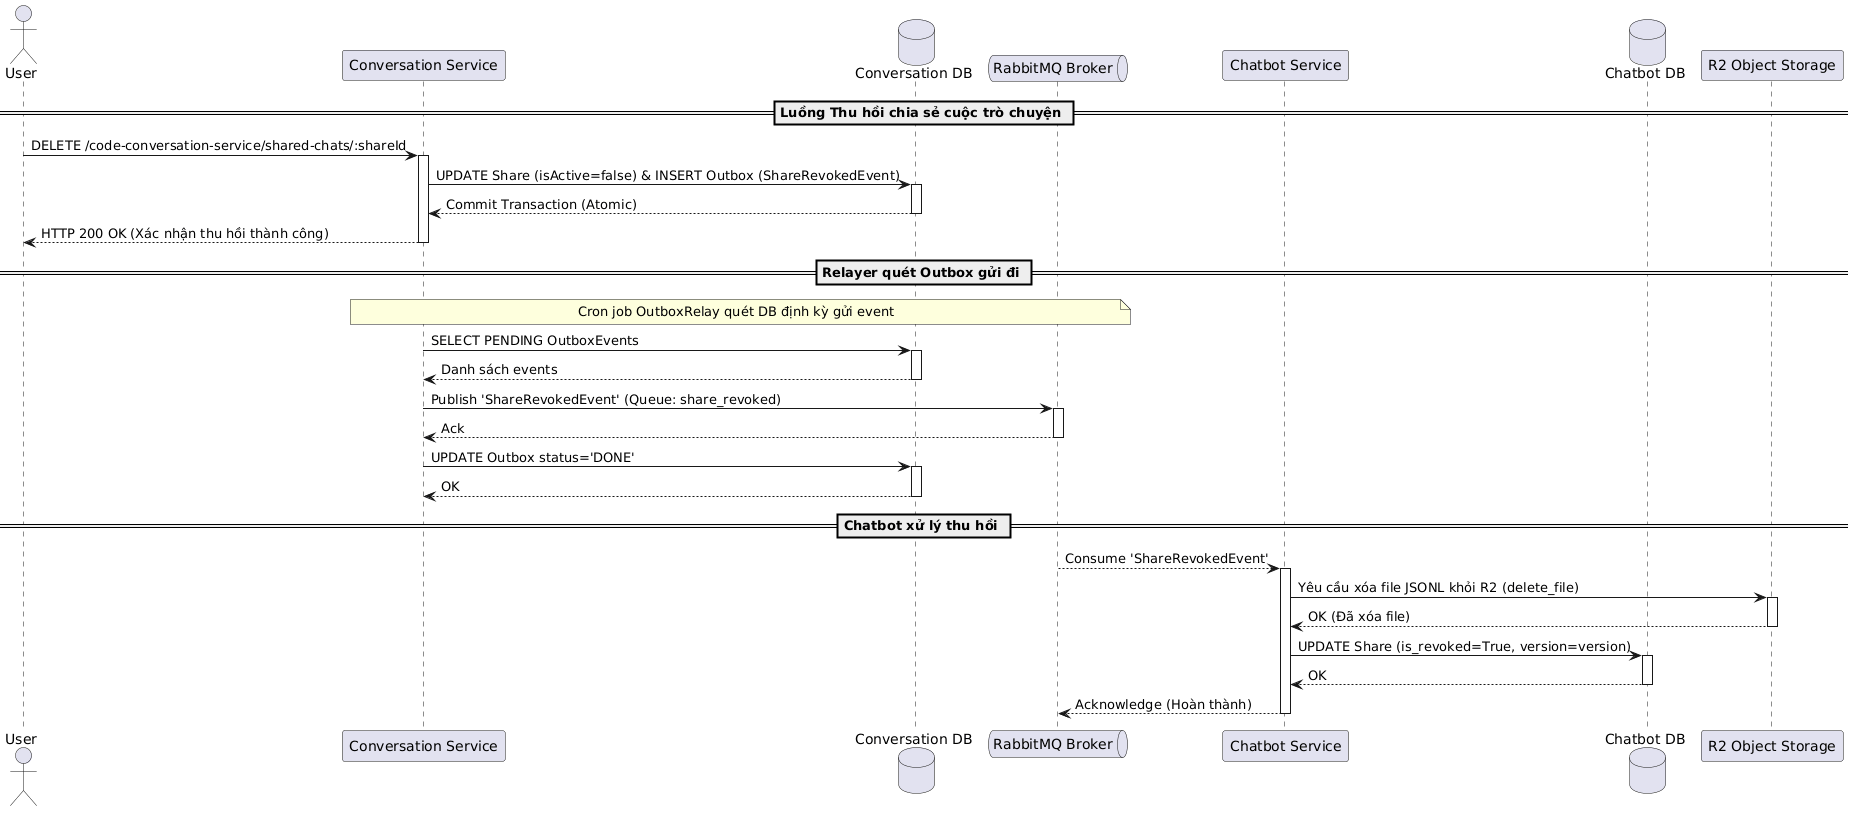

The diagram above was rendered by PlantUML. Its source (embedded in the PNG):
@startuml
actor User as User
participant "Conversation Service" as Conv
database "Conversation DB" as ConvDB
queue "RabbitMQ Broker" as RabbitMQ
participant "Chatbot Service" as Chatbot
database "Chatbot DB" as ChatbotDB
participant "R2 Object Storage" as R2

== Luồng Thu hồi chia sẻ cuộc trò chuyện ==
User -> Conv: DELETE /code-conversation-service/shared-chats/:shareId
activate Conv

Conv -> ConvDB: UPDATE Share (isActive=false) & INSERT Outbox (ShareRevokedEvent)
activate ConvDB
ConvDB --> Conv: Commit Transaction (Atomic)
deactivate ConvDB

Conv --> User: HTTP 200 OK (Xác nhận thu hồi thành công)
deactivate Conv

== Relayer quét Outbox gửi đi ==
note over Conv, RabbitMQ: Cron job OutboxRelay quét DB định kỳ gửi event
Conv -> ConvDB: SELECT PENDING OutboxEvents
activate ConvDB
ConvDB --> Conv: Danh sách events
deactivate ConvDB

Conv -> RabbitMQ: Publish 'ShareRevokedEvent' (Queue: share_revoked)
activate RabbitMQ
RabbitMQ --> Conv: Ack
deactivate RabbitMQ

Conv -> ConvDB: UPDATE Outbox status='DONE'
activate ConvDB
ConvDB --> Conv: OK
deactivate ConvDB

== Chatbot xử lý thu hồi ==
RabbitMQ --> Chatbot: Consume 'ShareRevokedEvent'
activate Chatbot

Chatbot -> R2: Yêu cầu xóa file JSONL khỏi R2 (delete_file)
activate R2
R2 --> Chatbot: OK (Đã xóa file)
deactivate R2

Chatbot -> ChatbotDB: UPDATE Share (is_revoked=True, version=version)
activate ChatbotDB
ChatbotDB --> Chatbot: OK
deactivate ChatbotDB

Chatbot --> RabbitMQ: Acknowledge (Hoàn thành)
deactivate Chatbot
@enduml